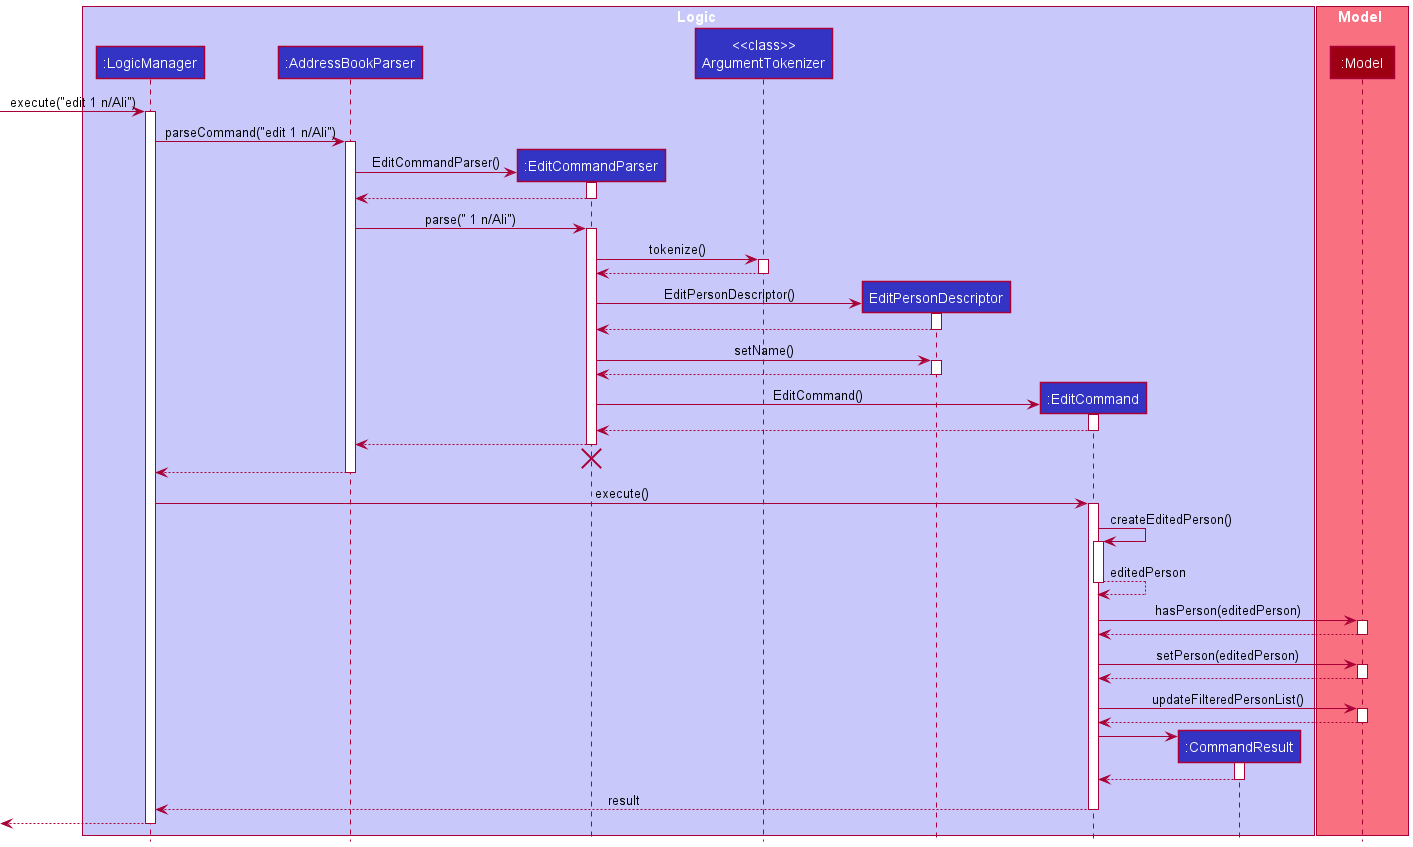

The diagram above was rendered by PlantUML. Its source (embedded in the PNG):
@startuml
!include style.puml

box Logic LOGIC_COLOR_T1
participant ":LogicManager" as LogicManager LOGIC_COLOR
participant ":AddressBookParser" as AddressBookParser LOGIC_COLOR
participant ":EditCommandParser" as EditCommandParser LOGIC_COLOR
participant "<<class>>\nArgumentTokenizer" as ArgumentTokenizer LOGIC_COLOR
participant "EditPersonDescriptor" as EditPersonDescriptor LOGIC_COLOR
participant ":EditCommand" as EditCommand LOGIC_COLOR
participant ":CommandResult" as CommandResult LOGIC_COLOR
end box

box Model MODEL_COLOR_T1
participant ":Model" as Model MODEL_COLOR
end box

[-> LogicManager : execute("edit 1 n/Ali")
activate LogicManager

LogicManager -> AddressBookParser : parseCommand("edit 1 n/Ali")
activate AddressBookParser

create EditCommandParser



AddressBookParser -> EditCommandParser: EditCommandParser()
activate EditCommandParser

EditCommandParser --> AddressBookParser

deactivate EditCommandParser

AddressBookParser -> EditCommandParser : parse(" 1 n/Ali")
activate EditCommandParser

EditCommandParser -> ArgumentTokenizer : tokenize()
activate ArgumentTokenizer

ArgumentTokenizer --> EditCommandParser
deactivate ArgumentTokenizer

create EditPersonDescriptor
EditCommandParser -> EditPersonDescriptor : EditPersonDescriptor()
activate EditPersonDescriptor

EditPersonDescriptor --> EditCommandParser
deactivate EditPersonDescriptor

EditCommandParser -> EditPersonDescriptor : setName()
activate EditPersonDescriptor

EditPersonDescriptor --> EditCommandParser
deactivate

create EditCommand
EditCommandParser -> EditCommand : EditCommand()
activate EditCommand

EditCommand --> EditCommandParser
deactivate

EditCommandParser --> AddressBookParser
deactivate

'Hidden arrow to position the destroy marker below the end of the activation bar.
EditCommandParser -[hidden]-> AddressBookParser:
destroy EditCommandParser

AddressBookParser --> LogicManager
deactivate AddressBookParser

LogicManager -> EditCommand : execute()
activate EditCommand

EditCommand -> EditCommand : createEditedPerson()
activate EditCommand

EditCommand --> EditCommand : editedPerson
deactivate

EditCommand -> Model : hasPerson(editedPerson)
activate Model

Model --> EditCommand
deactivate

EditCommand -> Model : setPerson(editedPerson)
activate Model

Model --> EditCommand
deactivate

EditCommand -> Model : updateFilteredPersonList()
activate Model

Model --> EditCommand
deactivate

create CommandResult
EditCommand -> CommandResult
activate CommandResult

CommandResult --> EditCommand
deactivate CommandResult

EditCommand --> LogicManager : result
deactivate EditCommand

[<--LogicManager
deactivate LogicManager
@enduml